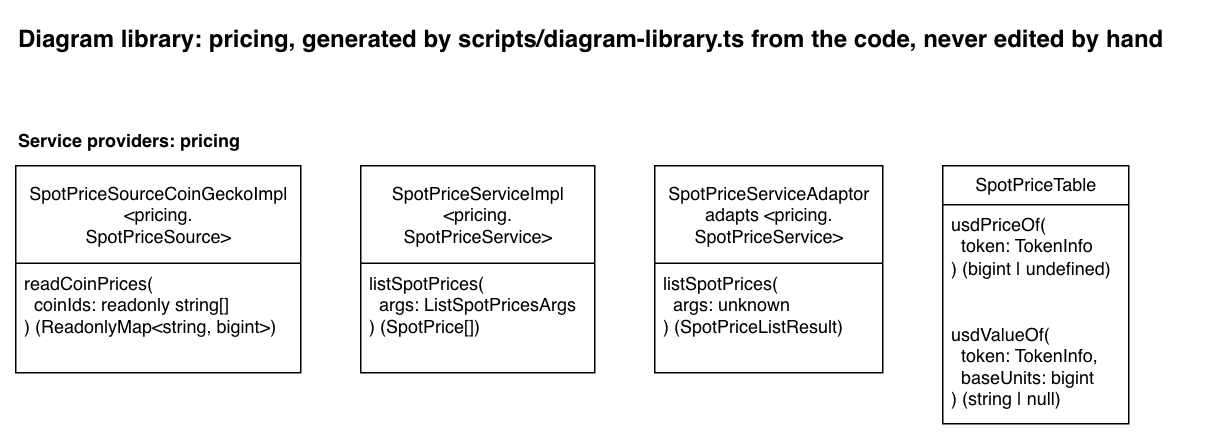

The diagram above was exported from draw.io. Its source (the exported page's mxGraphModel, read from the mxfile embedded in the PNG):
<mxGraphModel dx="1256" dy="606" grid="1" gridSize="10" guides="1" tooltips="1" connect="1" arrows="1" fold="1" page="1" pageScale="1" pageWidth="850" pageHeight="1100" math="0" shadow="0">
  <root>
    <mxCell id="0" />
    <mxCell id="1" parent="0" />
    <mxCell id="library-title" parent="1" style="text;html=1;fontStyle=1;fontSize=16;" value="Diagram library: pricing, generated by scripts/diagram-library.ts from the code, never edited by hand" vertex="1">
      <mxGeometry height="30" width="797" x="40" y="40" as="geometry" />
    </mxCell>
    <mxCell id="heading-providers-pricing" parent="1" style="text;html=1;fontStyle=1;" value="Service providers: pricing" vertex="1">
      <mxGeometry height="20" width="169" x="40" y="110" as="geometry" />
    </mxCell>
    <mxCell id="provider-spot-price-source" parent="1" style="swimlane;fontStyle=0;childLayout=stackLayout;horizontal=1;startSize=65;fillColor=default;horizontalStack=0;resizeParent=1;resizeParentMax=0;resizeLast=0;collapsible=1;marginBottom=0;html=1;fillStyle=solid;" value="SpotPriceSourceCoinGeckoImpl&lt;br&gt;&amp;lt;pricing.&lt;br&gt;SpotPriceSource&amp;gt;" vertex="1">
      <mxGeometry height="138" width="190" x="40" y="140" as="geometry" />
    </mxCell>
    <mxCell id="provider-spot-price-source-read-coin-prices" parent="provider-spot-price-source" style="text;strokeColor=none;fillColor=none;align=left;verticalAlign=top;spacingLeft=4;spacingRight=4;overflow=hidden;rotatable=0;points=[[0,0.5],[1,0.5]];portConstraint=eastwest;whiteSpace=wrap;html=1;" value="readCoinPrices(&lt;br&gt;&amp;nbsp; coinIds: readonly string[]&lt;br&gt;) (ReadonlyMap&amp;lt;string, bigint&amp;gt;)" vertex="1">
      <mxGeometry height="73" width="190" y="65" as="geometry" />
    </mxCell>
    <mxCell id="provider-spot-price-service" parent="1" style="swimlane;fontStyle=0;childLayout=stackLayout;horizontal=1;startSize=65;fillColor=default;horizontalStack=0;resizeParent=1;resizeParentMax=0;resizeLast=0;collapsible=1;marginBottom=0;html=1;fillStyle=solid;" value="SpotPriceServiceImpl&lt;br&gt;&amp;lt;pricing.&lt;br&gt;SpotPriceService&amp;gt;" vertex="1">
      <mxGeometry height="138" width="156" x="270" y="140" as="geometry" />
    </mxCell>
    <mxCell id="provider-spot-price-service-list-spot-prices" parent="provider-spot-price-service" style="text;strokeColor=none;fillColor=none;align=left;verticalAlign=top;spacingLeft=4;spacingRight=4;overflow=hidden;rotatable=0;points=[[0,0.5],[1,0.5]];portConstraint=eastwest;whiteSpace=wrap;html=1;" value="listSpotPrices(&lt;br&gt;&amp;nbsp; args: ListSpotPricesArgs&lt;br&gt;) (SpotPrice[])" vertex="1">
      <mxGeometry height="73" width="156" y="65" as="geometry" />
    </mxCell>
    <mxCell id="provider-spot-price-service-adaptor" parent="1" style="swimlane;fontStyle=0;childLayout=stackLayout;horizontal=1;startSize=65;fillColor=default;horizontalStack=0;resizeParent=1;resizeParentMax=0;resizeLast=0;collapsible=1;marginBottom=0;html=1;fillStyle=solid;" value="SpotPriceServiceAdaptor&lt;br&gt;adapts &amp;lt;pricing.&lt;br&gt;SpotPriceService&amp;gt;" vertex="1">
      <mxGeometry height="138" width="152" x="466" y="140" as="geometry" />
    </mxCell>
    <mxCell id="provider-spot-price-service-adaptor-list-spot-prices" parent="provider-spot-price-service-adaptor" style="text;strokeColor=none;fillColor=none;align=left;verticalAlign=top;spacingLeft=4;spacingRight=4;overflow=hidden;rotatable=0;points=[[0,0.5],[1,0.5]];portConstraint=eastwest;whiteSpace=wrap;html=1;" value="listSpotPrices(&lt;br&gt;&amp;nbsp; args: unknown&lt;br&gt;) (SpotPriceListResult)" vertex="1">
      <mxGeometry height="73" width="152" y="65" as="geometry" />
    </mxCell>
    <mxCell id="provider-spot-price-table" parent="1" style="swimlane;fontStyle=0;childLayout=stackLayout;horizontal=1;startSize=26;fillColor=default;horizontalStack=0;resizeParent=1;resizeParentMax=0;resizeLast=0;collapsible=1;marginBottom=0;html=1;fillStyle=solid;" value="SpotPriceTable" vertex="1">
      <mxGeometry height="172" width="124" x="658" y="140" as="geometry" />
    </mxCell>
    <mxCell id="provider-spot-price-table-usd-price-of" parent="provider-spot-price-table" style="text;strokeColor=none;fillColor=none;align=left;verticalAlign=top;spacingLeft=4;spacingRight=4;overflow=hidden;rotatable=0;points=[[0,0.5],[1,0.5]];portConstraint=eastwest;whiteSpace=wrap;html=1;" value="usdPriceOf(&lt;br&gt;&amp;nbsp; token: TokenInfo&lt;br&gt;) (bigint | undefined)" vertex="1">
      <mxGeometry height="73" width="124" y="26" as="geometry" />
    </mxCell>
    <mxCell id="provider-spot-price-table-usd-value-of" parent="provider-spot-price-table" style="text;strokeColor=none;fillColor=none;align=left;verticalAlign=top;spacingLeft=4;spacingRight=4;overflow=hidden;rotatable=0;points=[[0,0.5],[1,0.5]];portConstraint=eastwest;whiteSpace=wrap;html=1;" value="usdValueOf(&lt;br&gt;&amp;nbsp; token: TokenInfo,&lt;br&gt;&amp;nbsp; baseUnits: bigint&lt;br&gt;) (string | null)" vertex="1">
      <mxGeometry height="73" width="124" y="99" as="geometry" />
    </mxCell>
  </root>
</mxGraphModel>